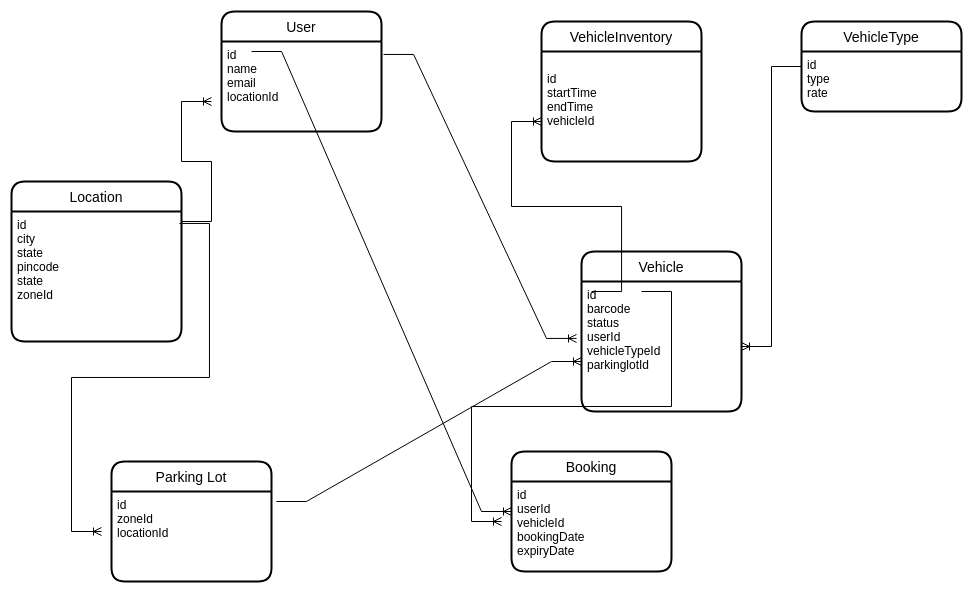

The diagram above was exported from draw.io. Its source (the exported page's mxGraphModel, read from the mxfile embedded in the PNG):
<mxGraphModel dx="2204" dy="773" grid="1" gridSize="10" guides="1" tooltips="1" connect="1" arrows="1" fold="1" page="1" pageScale="1" pageWidth="850" pageHeight="1100" math="0" shadow="0" extFonts="Permanent Marker^https://fonts.googleapis.com/css?family=Permanent+Marker">
  <root>
    <mxCell id="0" />
    <mxCell id="1" parent="0" />
    <mxCell id="ru1lCNaL7pIE89YdnCgt-9" value="VehicleType" style="swimlane;childLayout=stackLayout;horizontal=1;startSize=30;horizontalStack=0;rounded=1;fontSize=14;fontStyle=0;strokeWidth=2;resizeParent=0;resizeLast=1;shadow=0;dashed=0;align=center;" parent="1" vertex="1">
      <mxGeometry x="320" y="50" width="160" height="90" as="geometry" />
    </mxCell>
    <mxCell id="ru1lCNaL7pIE89YdnCgt-10" value="id&#10;type&#10;rate" style="align=left;strokeColor=none;fillColor=none;spacingLeft=4;fontSize=12;verticalAlign=top;resizable=0;rotatable=0;part=1;" parent="ru1lCNaL7pIE89YdnCgt-9" vertex="1">
      <mxGeometry y="30" width="160" height="60" as="geometry" />
    </mxCell>
    <mxCell id="ru1lCNaL7pIE89YdnCgt-11" value="VehicleInventory" style="swimlane;childLayout=stackLayout;horizontal=1;startSize=30;horizontalStack=0;rounded=1;fontSize=14;fontStyle=0;strokeWidth=2;resizeParent=0;resizeLast=1;shadow=0;dashed=0;align=center;" parent="1" vertex="1">
      <mxGeometry x="60" y="50" width="160" height="140" as="geometry" />
    </mxCell>
    <mxCell id="ru1lCNaL7pIE89YdnCgt-12" value="&#10;id&#10;startTime&#10;endTime&#10;vehicleId" style="align=left;strokeColor=none;fillColor=none;spacingLeft=4;fontSize=12;verticalAlign=top;resizable=0;rotatable=0;part=1;" parent="ru1lCNaL7pIE89YdnCgt-11" vertex="1">
      <mxGeometry y="30" width="160" height="110" as="geometry" />
    </mxCell>
    <mxCell id="ru1lCNaL7pIE89YdnCgt-14" value="" style="edgeStyle=entityRelationEdgeStyle;fontSize=12;html=1;endArrow=ERoneToMany;rounded=0;exitX=0;exitY=0.25;exitDx=0;exitDy=0;entryX=1;entryY=0.5;entryDx=0;entryDy=0;" parent="1" source="ru1lCNaL7pIE89YdnCgt-10" target="ru1lCNaL7pIE89YdnCgt-16" edge="1">
      <mxGeometry width="100" height="100" relative="1" as="geometry">
        <mxPoint x="370" y="450" as="sourcePoint" />
        <mxPoint x="470" y="350" as="targetPoint" />
      </mxGeometry>
    </mxCell>
    <mxCell id="ru1lCNaL7pIE89YdnCgt-15" value="Vehicle" style="swimlane;childLayout=stackLayout;horizontal=1;startSize=30;horizontalStack=0;rounded=1;fontSize=14;fontStyle=0;strokeWidth=2;resizeParent=0;resizeLast=1;shadow=0;dashed=0;align=center;" parent="1" vertex="1">
      <mxGeometry x="100" y="280" width="160" height="160" as="geometry" />
    </mxCell>
    <mxCell id="ru1lCNaL7pIE89YdnCgt-16" value="id&#10;barcode&#10;status&#10;userId&#10;vehicleTypeId&#10;parkinglotId" style="align=left;strokeColor=none;fillColor=none;spacingLeft=4;fontSize=12;verticalAlign=top;resizable=0;rotatable=0;part=1;" parent="ru1lCNaL7pIE89YdnCgt-15" vertex="1">
      <mxGeometry y="30" width="160" height="130" as="geometry" />
    </mxCell>
    <mxCell id="ru1lCNaL7pIE89YdnCgt-24" value="User" style="swimlane;childLayout=stackLayout;horizontal=1;startSize=30;horizontalStack=0;rounded=1;fontSize=14;fontStyle=0;strokeWidth=2;resizeParent=0;resizeLast=1;shadow=0;dashed=0;align=center;" parent="1" vertex="1">
      <mxGeometry x="-260" y="40" width="160" height="120" as="geometry" />
    </mxCell>
    <mxCell id="ru1lCNaL7pIE89YdnCgt-25" value="id&#10;name&#10;email&#10;locationId&#10;" style="align=left;strokeColor=none;fillColor=none;spacingLeft=4;fontSize=12;verticalAlign=top;resizable=0;rotatable=0;part=1;" parent="ru1lCNaL7pIE89YdnCgt-24" vertex="1">
      <mxGeometry y="30" width="160" height="90" as="geometry" />
    </mxCell>
    <mxCell id="ru1lCNaL7pIE89YdnCgt-31" value="" style="edgeStyle=entityRelationEdgeStyle;fontSize=12;html=1;endArrow=ERoneToMany;rounded=0;exitX=0.063;exitY=0.077;exitDx=0;exitDy=0;exitPerimeter=0;" parent="1" source="ru1lCNaL7pIE89YdnCgt-16" edge="1">
      <mxGeometry width="100" height="100" relative="1" as="geometry">
        <mxPoint x="90" y="450" as="sourcePoint" />
        <mxPoint x="60" y="150" as="targetPoint" />
      </mxGeometry>
    </mxCell>
    <mxCell id="ru1lCNaL7pIE89YdnCgt-32" value="" style="edgeStyle=entityRelationEdgeStyle;fontSize=12;html=1;endArrow=ERoneToMany;rounded=0;exitX=1.013;exitY=0.144;exitDx=0;exitDy=0;exitPerimeter=0;entryX=-0.031;entryY=0.438;entryDx=0;entryDy=0;entryPerimeter=0;" parent="1" source="ru1lCNaL7pIE89YdnCgt-25" target="ru1lCNaL7pIE89YdnCgt-16" edge="1">
      <mxGeometry width="100" height="100" relative="1" as="geometry">
        <mxPoint x="90" y="450" as="sourcePoint" />
        <mxPoint x="90" y="360" as="targetPoint" />
      </mxGeometry>
    </mxCell>
    <mxCell id="ru1lCNaL7pIE89YdnCgt-33" value="Location" style="swimlane;childLayout=stackLayout;horizontal=1;startSize=30;horizontalStack=0;rounded=1;fontSize=14;fontStyle=0;strokeWidth=2;resizeParent=0;resizeLast=1;shadow=0;dashed=0;align=center;" parent="1" vertex="1">
      <mxGeometry x="-470" y="210" width="170" height="160" as="geometry" />
    </mxCell>
    <mxCell id="ru1lCNaL7pIE89YdnCgt-34" value="id&#10;city&#10;state&#10;pincode&#10;state&#10;zoneId" style="align=left;strokeColor=none;fillColor=none;spacingLeft=4;fontSize=12;verticalAlign=top;resizable=0;rotatable=0;part=1;" parent="ru1lCNaL7pIE89YdnCgt-33" vertex="1">
      <mxGeometry y="30" width="170" height="130" as="geometry" />
    </mxCell>
    <mxCell id="ru1lCNaL7pIE89YdnCgt-44" value="Booking" style="swimlane;childLayout=stackLayout;horizontal=1;startSize=30;horizontalStack=0;rounded=1;fontSize=14;fontStyle=0;strokeWidth=2;resizeParent=0;resizeLast=1;shadow=0;dashed=0;align=center;" parent="1" vertex="1">
      <mxGeometry x="30" y="480" width="160" height="120" as="geometry" />
    </mxCell>
    <mxCell id="ru1lCNaL7pIE89YdnCgt-45" value="id&#10;userId&#10;vehicleId&#10;bookingDate&#10;expiryDate" style="align=left;strokeColor=none;fillColor=none;spacingLeft=4;fontSize=12;verticalAlign=top;resizable=0;rotatable=0;part=1;" parent="ru1lCNaL7pIE89YdnCgt-44" vertex="1">
      <mxGeometry y="30" width="160" height="90" as="geometry" />
    </mxCell>
    <mxCell id="ru1lCNaL7pIE89YdnCgt-47" value="" style="edgeStyle=entityRelationEdgeStyle;fontSize=12;html=1;endArrow=ERoneToMany;rounded=0;exitX=0.375;exitY=0.077;exitDx=0;exitDy=0;exitPerimeter=0;" parent="1" source="ru1lCNaL7pIE89YdnCgt-16" edge="1">
      <mxGeometry width="100" height="100" relative="1" as="geometry">
        <mxPoint x="40" y="450" as="sourcePoint" />
        <mxPoint x="20" y="550" as="targetPoint" />
      </mxGeometry>
    </mxCell>
    <mxCell id="ru1lCNaL7pIE89YdnCgt-48" value="" style="edgeStyle=entityRelationEdgeStyle;fontSize=12;html=1;endArrow=ERoneToMany;rounded=0;exitX=0.188;exitY=0.111;exitDx=0;exitDy=0;exitPerimeter=0;entryX=0;entryY=0.5;entryDx=0;entryDy=0;" parent="1" source="ru1lCNaL7pIE89YdnCgt-25" target="ru1lCNaL7pIE89YdnCgt-44" edge="1">
      <mxGeometry width="100" height="100" relative="1" as="geometry">
        <mxPoint x="40" y="450" as="sourcePoint" />
        <mxPoint x="140" y="350" as="targetPoint" />
      </mxGeometry>
    </mxCell>
    <mxCell id="ru1lCNaL7pIE89YdnCgt-49" value="Parking Lot" style="swimlane;childLayout=stackLayout;horizontal=1;startSize=30;horizontalStack=0;rounded=1;fontSize=14;fontStyle=0;strokeWidth=2;resizeParent=0;resizeLast=1;shadow=0;dashed=0;align=center;" parent="1" vertex="1">
      <mxGeometry x="-370" y="490" width="160" height="120" as="geometry" />
    </mxCell>
    <mxCell id="ru1lCNaL7pIE89YdnCgt-50" value="id&#10;zoneId&#10;locationId" style="align=left;strokeColor=none;fillColor=none;spacingLeft=4;fontSize=12;verticalAlign=top;resizable=0;rotatable=0;part=1;" parent="ru1lCNaL7pIE89YdnCgt-49" vertex="1">
      <mxGeometry y="30" width="160" height="90" as="geometry" />
    </mxCell>
    <mxCell id="ru1lCNaL7pIE89YdnCgt-52" value="" style="edgeStyle=entityRelationEdgeStyle;fontSize=12;html=1;endArrow=ERoneToMany;rounded=0;" parent="1" edge="1">
      <mxGeometry width="100" height="100" relative="1" as="geometry">
        <mxPoint x="-300" y="250" as="sourcePoint" />
        <mxPoint x="-270" y="130" as="targetPoint" />
      </mxGeometry>
    </mxCell>
    <mxCell id="ru1lCNaL7pIE89YdnCgt-53" value="" style="edgeStyle=entityRelationEdgeStyle;fontSize=12;html=1;endArrow=ERoneToMany;rounded=0;exitX=0.988;exitY=0.092;exitDx=0;exitDy=0;exitPerimeter=0;" parent="1" source="ru1lCNaL7pIE89YdnCgt-34" edge="1">
      <mxGeometry width="100" height="100" relative="1" as="geometry">
        <mxPoint x="-550" y="300" as="sourcePoint" />
        <mxPoint x="-380" y="560" as="targetPoint" />
      </mxGeometry>
    </mxCell>
    <mxCell id="ru1lCNaL7pIE89YdnCgt-54" value="" style="edgeStyle=entityRelationEdgeStyle;fontSize=12;html=1;endArrow=ERoneToMany;rounded=0;exitX=1.031;exitY=0.111;exitDx=0;exitDy=0;exitPerimeter=0;" parent="1" source="ru1lCNaL7pIE89YdnCgt-50" edge="1">
      <mxGeometry width="100" height="100" relative="1" as="geometry">
        <mxPoint x="-110" y="450" as="sourcePoint" />
        <mxPoint x="100" y="390" as="targetPoint" />
      </mxGeometry>
    </mxCell>
  </root>
</mxGraphModel>